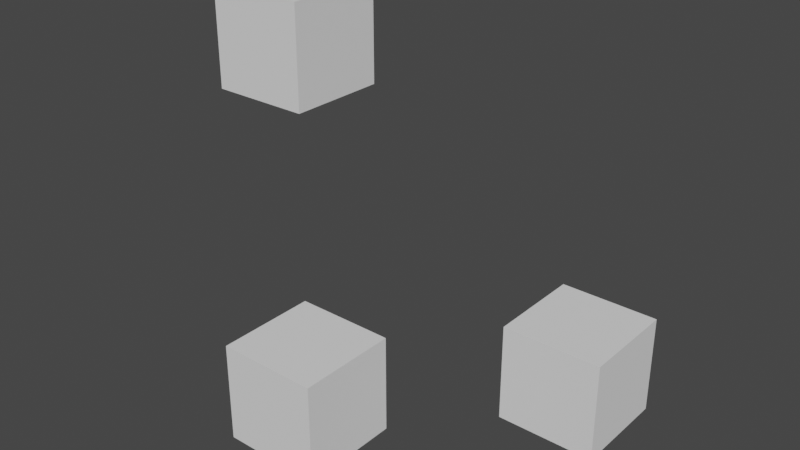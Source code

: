 # Source: Simple.blend  (saved by Blender 2.91.10; exported with 4.5.12 LTS)
import bpy
from mathutils import Matrix  # noqa: F401  (used for matrix-valued properties, if any)

bpy.ops.wm.read_factory_settings(use_empty=True)
scene = bpy.context.scene
scene.name = 'Scene'

# ---- collections
col_collection = bpy.data.collections.new('Collection'); scene.collection.children.link(col_collection)
col_rigidbodybones = bpy.data.collections.new('RigidBodyBones'); scene.collection.children.link(col_rigidbodybones)
col_rigidbodybones.hide_render = True
col_armature__container = bpy.data.collections.new('Armature [Container]'); col_rigidbodybones.children.link(col_armature__container)
col_armature__container.hide_render = True
col_armature__passives = bpy.data.collections.new('Armature [Passives]'); col_armature__container.children.link(col_armature__passives)
col_armature__passives.hide_render = True
col_armature__origins = bpy.data.collections.new('Armature [Origins]'); col_armature__container.children.link(col_armature__origins)
col_armature__origins.hide_render = True
col_armature__joints = bpy.data.collections.new('Armature [Joints]'); col_armature__container.children.link(col_armature__joints)
col_armature__joints.hide_render = True
col_armature__joints.hide_viewport = True
col_armature__actives = bpy.data.collections.new('Armature [Actives]'); col_armature__container.children.link(col_armature__actives)
col_armature__actives.hide_render = True

# ---- world
world_world = bpy.data.worlds.new('World'); scene.world = world_world
world_world.use_nodes = True; world_world.node_tree.nodes.clear()
_N = world_world.node_tree.nodes; _L = world_world.node_tree.links
n0 = _N.new('ShaderNodeOutputWorld'); n0.name = 'World Output'; n0.location = (300, 300)
n1 = _N.new('ShaderNodeBackground'); n1.name = 'Background'; n1.location = (10, 300)
n1.inputs[0].default_value = (0.05088, 0.05088, 0.05088, 1.0)
_L.new(n1.outputs[0], n0.inputs[0])
n0.is_active_output = True
world_world.color = (0.05088, 0.05088, 0.05088)
world_world.use_sun_shadow = False
world_world.sun_shadow_jitter_overblur = 0.0

# ---- meshes
me_cube = bpy.data.meshes.new('Cube')
me_cube.from_pydata([(-0.1264, -0.1264, -0.1264), (-0.1264, -0.1264, 0.1264), (-0.1264, 0.1264, -0.1264), (-0.1264, 0.1264, 0.1264), (0.1264, -0.1264, -0.1264), (0.1264, -0.1264, 0.1264), (0.1264, 0.1264, -0.1264), (0.1264, 0.1264, 0.1264)], [], [(0, 1, 3, 2), (2, 3, 7, 6), (6, 7, 5, 4), (4, 5, 1, 0), (2, 6, 4, 0), (7, 3, 1, 5)])
_uv = me_cube.uv_layers.new(name='UVMap')
_uv.uv.foreach_set('vector', [0.375, 0.0, 0.625, 0.0, 0.625, 0.25, 0.375, 0.25, 0.375, 0.25, 0.625, 0.25, 0.625, 0.5, 0.375, 0.5, 0.375, 0.5, 0.625, 0.5, 0.625, 0.75, 0.375, 0.75, 0.375, 0.75, 0.625, 0.75, 0.625, 1.0, 0.375, 1.0, 0.125, 0.5, 0.375, 0.5, 0.375, 0.75, 0.125, 0.75, 0.625, 0.5, 0.875, 0.5, 0.875, 0.75, 0.625, 0.75])
me_cube.use_remesh_fix_poles = True
me_cube.use_remesh_preserve_attributes = False
me_cube.use_mirror_vertex_groups = False
me_cube.update()
me_cube_001 = bpy.data.meshes.new('Cube.001')
me_cube_001.from_pydata([(-0.1264, -0.1264, -0.1264), (-0.1264, -0.1264, 0.1264), (-0.1264, 0.1264, -0.1264), (-0.1264, 0.1264, 0.1264), (0.1264, -0.1264, -0.1264), (0.1264, -0.1264, 0.1264), (0.1264, 0.1264, -0.1264), (0.1264, 0.1264, 0.1264)], [], [(0, 1, 3, 2), (2, 3, 7, 6), (6, 7, 5, 4), (4, 5, 1, 0), (2, 6, 4, 0), (7, 3, 1, 5)])
_uv = me_cube_001.uv_layers.new(name='UVMap')
_uv.uv.foreach_set('vector', [0.375, 0.0, 0.625, 0.0, 0.625, 0.25, 0.375, 0.25, 0.375, 0.25, 0.625, 0.25, 0.625, 0.5, 0.375, 0.5, 0.375, 0.5, 0.625, 0.5, 0.625, 0.75, 0.375, 0.75, 0.375, 0.75, 0.625, 0.75, 0.625, 1.0, 0.375, 1.0, 0.125, 0.5, 0.375, 0.5, 0.375, 0.75, 0.125, 0.75, 0.625, 0.5, 0.875, 0.5, 0.875, 0.75, 0.625, 0.75])
me_cube_001.use_remesh_fix_poles = True
me_cube_001.use_remesh_preserve_attributes = False
me_cube_001.use_mirror_vertex_groups = False
me_cube_001.update()
me_cube_002 = bpy.data.meshes.new('Cube.002')
me_cube_002.from_pydata([(-0.1264, -0.1264, -0.1264), (-0.1264, -0.1264, 0.1264), (-0.1264, 0.1264, -0.1264), (-0.1264, 0.1264, 0.1264), (0.1264, -0.1264, -0.1264), (0.1264, -0.1264, 0.1264), (0.1264, 0.1264, -0.1264), (0.1264, 0.1264, 0.1264)], [], [(0, 1, 3, 2), (2, 3, 7, 6), (6, 7, 5, 4), (4, 5, 1, 0), (2, 6, 4, 0), (7, 3, 1, 5)])
_uv = me_cube_002.uv_layers.new(name='UVMap')
_uv.uv.foreach_set('vector', [0.375, 0.0, 0.625, 0.0, 0.625, 0.25, 0.375, 0.25, 0.375, 0.25, 0.625, 0.25, 0.625, 0.5, 0.375, 0.5, 0.375, 0.5, 0.625, 0.5, 0.625, 0.75, 0.375, 0.75, 0.375, 0.75, 0.625, 0.75, 0.625, 1.0, 0.375, 1.0, 0.125, 0.5, 0.375, 0.5, 0.375, 0.75, 0.125, 0.75, 0.625, 0.5, 0.875, 0.5, 0.875, 0.75, 0.625, 0.75])
me_cube_002.use_remesh_fix_poles = True
me_cube_002.use_remesh_preserve_attributes = False
me_cube_002.use_mirror_vertex_groups = False
me_cube_002.update()
me_bone__passive = bpy.data.meshes.new('Bone [Passive]')
me_bone__passive.from_pydata([(-0.1155, 0.1155, -0.5776), (-0.1155, 0.1155, 0.5776), (-0.1155, -0.1155, -0.5776), (-0.1155, -0.1155, 0.5776), (0.1155, 0.1155, -0.5776), (0.1155, 0.1155, 0.5776), (0.1155, -0.1155, -0.5776), (0.1155, -0.1155, 0.5776)], [], [(0, 1, 3, 2), (2, 3, 7, 6), (6, 7, 5, 4), (4, 5, 1, 0), (2, 6, 4, 0), (7, 3, 1, 5)])
me_bone__passive.use_remesh_fix_poles = True
me_bone__passive.use_remesh_preserve_attributes = False
me_bone__passive.use_mirror_vertex_groups = False
me_bone__passive.update()
me_bone_001__passive = bpy.data.meshes.new('Bone.001 [Passive]')
me_bone_001__passive.from_pydata([(-0.1052, 0.1052, -0.5261), (-0.1052, 0.1052, 0.5261), (-0.1052, -0.1052, -0.5261), (-0.1052, -0.1052, 0.5261), (0.1052, 0.1052, -0.5261), (0.1052, 0.1052, 0.5261), (0.1052, -0.1052, -0.5261), (0.1052, -0.1052, 0.5261)], [], [(0, 1, 3, 2), (2, 3, 7, 6), (6, 7, 5, 4), (4, 5, 1, 0), (2, 6, 4, 0), (7, 3, 1, 5)])
me_bone_001__passive.use_remesh_fix_poles = True
me_bone_001__passive.use_remesh_preserve_attributes = False
me_bone_001__passive.use_mirror_vertex_groups = False
me_bone_001__passive.update()
me_bone_002__active = bpy.data.meshes.new('Bone.002 [Active]')
me_bone_002__active.from_pydata([(-0.1117, 0.1117, -0.5585), (-0.1117, 0.1117, 0.5585), (-0.1117, -0.1117, -0.5585), (-0.1117, -0.1117, 0.5585), (0.1117, 0.1117, -0.5585), (0.1117, 0.1117, 0.5585), (0.1117, -0.1117, -0.5585), (0.1117, -0.1117, 0.5585)], [], [(0, 1, 3, 2), (2, 3, 7, 6), (6, 7, 5, 4), (4, 5, 1, 0), (2, 6, 4, 0), (7, 3, 1, 5)])
me_bone_002__active.use_remesh_fix_poles = True
me_bone_002__active.use_remesh_preserve_attributes = False
me_bone_002__active.use_mirror_vertex_groups = False
me_bone_002__active.update()
me_bone_003__active = bpy.data.meshes.new('Bone.003 [Active]')
me_bone_003__active.from_pydata([(-0.1313, 0.1313, -0.6563), (-0.1313, 0.1313, 0.6563), (-0.1313, -0.1313, -0.6563), (-0.1313, -0.1313, 0.6563), (0.1313, 0.1313, -0.6563), (0.1313, 0.1313, 0.6563), (0.1313, -0.1313, -0.6563), (0.1313, -0.1313, 0.6563)], [], [(0, 1, 3, 2), (2, 3, 7, 6), (6, 7, 5, 4), (4, 5, 1, 0), (2, 6, 4, 0), (7, 3, 1, 5)])
me_bone_003__active.use_remesh_fix_poles = True
me_bone_003__active.use_remesh_preserve_attributes = False
me_bone_003__active.use_mirror_vertex_groups = False
me_bone_003__active.update()
me_bone_004__active = bpy.data.meshes.new('Bone.004 [Active]')
me_bone_004__active.from_pydata([(-0.1227, 0.1227, -0.6134), (-0.1227, 0.1227, 0.6134), (-0.1227, -0.1227, -0.6134), (-0.1227, -0.1227, 0.6134), (0.1227, 0.1227, -0.6134), (0.1227, 0.1227, 0.6134), (0.1227, -0.1227, -0.6134), (0.1227, -0.1227, 0.6134)], [], [(0, 1, 3, 2), (2, 3, 7, 6), (6, 7, 5, 4), (4, 5, 1, 0), (2, 6, 4, 0), (7, 3, 1, 5)])
me_bone_004__active.use_remesh_fix_poles = True
me_bone_004__active.use_remesh_preserve_attributes = False
me_bone_004__active.use_mirror_vertex_groups = False
me_bone_004__active.update()
arm_armature = bpy.data.armatures.new('Armature')  # bones are not reproduced

# ---- objects
ob_armature = bpy.data.objects.new('Armature', arm_armature)
ob_cube = bpy.data.objects.new('Cube', me_cube)
ob_cube_001 = bpy.data.objects.new('Cube.001', me_cube_001)
ob_cube_002 = bpy.data.objects.new('Cube.002', me_cube_002)
ob_bone__passive = bpy.data.objects.new('Bone [Passive]', me_bone__passive)
ob_bone_001__passive = bpy.data.objects.new('Bone.001 [Passive]', me_bone_001__passive)
ob_bone__origin = bpy.data.objects.new('Bone [Origin]', None)
ob_bone_001__origin = bpy.data.objects.new('Bone.001 [Origin]', None)
ob_bone_002__origin = bpy.data.objects.new('Bone.002 [Origin]', None)
ob_bone_003__origin = bpy.data.objects.new('Bone.003 [Origin]', None)
ob_bone_004__origin = bpy.data.objects.new('Bone.004 [Origin]', None)
ob_bone_002__head = bpy.data.objects.new('Bone.002 [Head]', None)
ob_bone_001__head = bpy.data.objects.new('Bone.001 [Head]', None)
ob_bone__head = bpy.data.objects.new('Bone [Head]', None)
ob_bone_003__head = bpy.data.objects.new('Bone.003 [Head]', None)
ob_bone_004__head = bpy.data.objects.new('Bone.004 [Head]', None)
ob_bone_002__active = bpy.data.objects.new('Bone.002 [Active]', me_bone_002__active)
ob_bone_003__active = bpy.data.objects.new('Bone.003 [Active]', me_bone_003__active)
ob_bone_004__active = bpy.data.objects.new('Bone.004 [Active]', me_bone_004__active)

# ---- transforms, parenting, visibility, modifiers, constraints
ob_armature.location = (0.0, 0.0, 0.0)
ob_armature.lineart.crease_threshold = 0.0
ob_cube.location = (-0.2516, 1.211, 0.9434)
ob_cube.lineart.crease_threshold = 0.0
ob_cube_001.location = (0.01431, 0.9372, 0.2231)
ob_cube_001.lineart.crease_threshold = 0.0
ob_cube_002.location = (0.4504, 1.39, 0.2297)
ob_cube_002.lineart.crease_threshold = 0.0
ob_bone__passive.parent = ob_armature
ob_bone__passive.location = (0.0, -0.5776, 0.0)
ob_bone__passive.rotation_euler = (1.571, -0.0, 0.0)
ob_bone__passive.hide_render = True
ob_bone__passive.display_type = 'BOUNDS'
ob_bone__passive.show_bounds = True
ob_bone__passive.show_in_front = True
ob_bone__passive.display.show_shadows = False
ob_bone__passive.lineart.crease_threshold = 0.0
ob_bone_001__passive.parent = ob_armature
ob_bone_001__passive.location = (0.0, -0.5261, 0.0)
ob_bone_001__passive.rotation_euler = (1.571, -0.0, 0.0)
ob_bone_001__passive.hide_render = True
ob_bone_001__passive.display_type = 'BOUNDS'
ob_bone_001__passive.show_bounds = True
ob_bone_001__passive.show_in_front = True
ob_bone_001__passive.display.show_shadows = False
ob_bone_001__passive.lineart.crease_threshold = 0.0
ob_bone__origin.parent = ob_bone__passive
ob_bone__origin.location = (0.0, 0.0, 0.0)
ob_bone__origin.rotation_euler = (-1.571, 0.0, 0.0)
ob_bone__origin.empty_display_type = 'CIRCLE'
ob_bone__origin.empty_display_size = 0.05776
ob_bone__origin.hide_render = True
ob_bone__origin.show_in_front = True
ob_bone__origin.display.show_shadows = False
ob_bone__origin.lineart.crease_threshold = 0.0
ob_bone_001__origin.parent = ob_bone_001__passive
ob_bone_001__origin.location = (0.0, 0.0, 0.0)
ob_bone_001__origin.rotation_euler = (-1.571, 0.0, 0.0)
ob_bone_001__origin.empty_display_type = 'CIRCLE'
ob_bone_001__origin.empty_display_size = 0.05261
ob_bone_001__origin.hide_render = True
ob_bone_001__origin.show_in_front = True
ob_bone_001__origin.display.show_shadows = False
ob_bone_001__origin.lineart.crease_threshold = 0.0
ob_bone_002__origin.parent = ob_bone_002__active
ob_bone_002__origin.location = (0.0, 0.0, 0.0)
ob_bone_002__origin.rotation_euler = (-1.571, 0.0, 0.0)
ob_bone_002__origin.empty_display_type = 'CIRCLE'
ob_bone_002__origin.empty_display_size = 0.05585
ob_bone_002__origin.hide_render = True
ob_bone_002__origin.show_in_front = True
ob_bone_002__origin.display.show_shadows = False
ob_bone_002__origin.lineart.crease_threshold = 0.0
ob_bone_003__origin.parent = ob_bone_003__active
ob_bone_003__origin.location = (0.0, 0.0, 0.0)
ob_bone_003__origin.rotation_euler = (-1.571, 0.0, 0.0)
ob_bone_003__origin.empty_display_type = 'CIRCLE'
ob_bone_003__origin.empty_display_size = 0.06563
ob_bone_003__origin.hide_render = True
ob_bone_003__origin.show_in_front = True
ob_bone_003__origin.display.show_shadows = False
ob_bone_003__origin.lineart.crease_threshold = 0.0
ob_bone_004__origin.parent = ob_bone_004__active
ob_bone_004__origin.location = (0.0, 0.0, 0.0)
ob_bone_004__origin.rotation_euler = (-1.571, 0.0, 0.0)
ob_bone_004__origin.empty_display_type = 'CIRCLE'
ob_bone_004__origin.empty_display_size = 0.06134
ob_bone_004__origin.hide_render = True
ob_bone_004__origin.show_in_front = True
ob_bone_004__origin.display.show_shadows = False
ob_bone_004__origin.lineart.crease_threshold = 0.0
ob_bone_002__head.parent = ob_bone_001__head
ob_bone_002__head.location = (3.87e-08, 1.052, 2.925e-08)
ob_bone_002__head.rotation_mode = 'QUATERNION'
ob_bone_002__head.rotation_quaternion = (0.8345, -0.5316, 0.1324, 0.05855)
ob_bone_002__head.empty_display_size = 0.0001
ob_bone_002__head.hide_render = True
ob_bone_002__head.lineart.crease_threshold = 0.0
ob_bone_001__head.parent = ob_bone__head
ob_bone_001__head.location = (1.49e-08, 1.155, -4.441e-15)
ob_bone_001__head.rotation_mode = 'QUATERNION'
ob_bone_001__head.rotation_quaternion = (0.9755, -0.2001, 0.04184, -0.08098)
ob_bone_001__head.empty_display_size = 0.0001
ob_bone_001__head.hide_render = True
ob_bone_001__head.lineart.crease_threshold = 0.0
ob_bone__head.parent = ob_armature
ob_bone__head.location = (0.5542, 0.0, 0.1155)
ob_bone__head.rotation_mode = 'QUATERNION'
ob_bone__head.rotation_quaternion = (0.6972, 0.6972, -0.1181, 0.1181)
ob_bone__head.empty_display_size = 0.0001
ob_bone__head.hide_render = True
ob_bone__head.lineart.crease_threshold = 0.0
ob_bone_003__head.parent = ob_bone_002__head
ob_bone_003__head.location = (1.315e-08, 1.117, 4.611e-08)
ob_bone_003__head.rotation_mode = 'QUATERNION'
ob_bone_003__head.rotation_quaternion = (0.9279, -0.3482, 0.05931, -0.1197)
ob_bone_003__head.empty_display_size = 0.0001
ob_bone_003__head.hide_render = True
ob_bone_003__head.lineart.crease_threshold = 0.0
ob_bone_004__head.parent = ob_bone_003__head
ob_bone_004__head.location = (-2.98e-08, 1.313, 4.356e-07)
ob_bone_004__head.rotation_mode = 'QUATERNION'
ob_bone_004__head.rotation_quaternion = (0.9513, -0.2165, -0.04465, -0.2146)
ob_bone_004__head.empty_display_size = 0.0001
ob_bone_004__head.hide_render = True
ob_bone_004__head.lineart.crease_threshold = 0.0
ob_bone_002__active.parent = ob_armature
ob_bone_002__active.location = (0.0, -0.5585, 0.0)
ob_bone_002__active.rotation_euler = (1.571, -0.0, 0.0)
ob_bone_002__active.hide_render = True
ob_bone_002__active.display_type = 'BOUNDS'
ob_bone_002__active.show_bounds = True
ob_bone_002__active.show_in_front = True
ob_bone_002__active.display.show_shadows = False
ob_bone_002__active.lineart.crease_threshold = 0.0
ob_bone_003__active.parent = ob_armature
ob_bone_003__active.location = (0.0, -0.6563, 0.0)
ob_bone_003__active.rotation_euler = (1.571, -0.0, 0.0)
ob_bone_003__active.hide_render = True
ob_bone_003__active.display_type = 'BOUNDS'
ob_bone_003__active.show_bounds = True
ob_bone_003__active.show_in_front = True
ob_bone_003__active.display.show_shadows = False
ob_bone_003__active.lineart.crease_threshold = 0.0
ob_bone_004__active.parent = ob_armature
ob_bone_004__active.location = (0.0, -0.6134, 0.0)
ob_bone_004__active.rotation_euler = (1.571, -0.0, 0.0)
ob_bone_004__active.hide_render = True
ob_bone_004__active.display_type = 'BOUNDS'
ob_bone_004__active.show_bounds = True
ob_bone_004__active.show_in_front = True
ob_bone_004__active.display.show_shadows = False
ob_bone_004__active.lineart.crease_threshold = 0.0

# ---- collection membership
col_collection.objects.link(ob_armature)
col_collection.objects.link(ob_cube)
col_collection.objects.link(ob_cube_001)
col_collection.objects.link(ob_cube_002)
col_armature__passives.objects.link(ob_bone__passive)
col_armature__passives.objects.link(ob_bone_001__passive)
col_armature__origins.objects.link(ob_bone__origin)
col_armature__origins.objects.link(ob_bone_001__origin)
col_armature__origins.objects.link(ob_bone_002__origin)
col_armature__origins.objects.link(ob_bone_003__origin)
col_armature__origins.objects.link(ob_bone_004__origin)
col_armature__joints.objects.link(ob_bone_002__head)
col_armature__joints.objects.link(ob_bone_001__head)
col_armature__joints.objects.link(ob_bone__head)
col_armature__joints.objects.link(ob_bone_003__head)
col_armature__joints.objects.link(ob_bone_004__head)
col_armature__actives.objects.link(ob_bone_002__active)
col_armature__actives.objects.link(ob_bone_003__active)
col_armature__actives.objects.link(ob_bone_004__active)

# ---- scene / render settings (as saved in the file)
scene.frame_start = 1; scene.frame_end = 250; scene.frame_set(1)
scene.render.engine = 'BLENDER_EEVEE_NEXT'
scene.render.image_settings.file_format = 'FFMPEG'
scene.render.image_settings.color_mode = 'RGB'
scene.render.image_settings.compression = 100
scene.render.resolution_x = 1280
scene.render.resolution_y = 720
scene.cycles.use_denoising = False
scene.cycles.samples = 128
scene.cycles.sampling_pattern = 'TABULATED_SOBOL'
scene.cycles.use_adaptive_sampling = False
scene.cycles.use_light_tree = False
scene.view_settings.view_transform = 'Filmic'
bpy.context.view_layer.update()

# ---- added for rendering (the .blend has no active camera and no usable light): camera, sun
cam_auto = bpy.data.cameras.new('AutoCamera')
cam_auto.lens = 50.0
cam_auto.sensor_width = 36.0
cam_auto.clip_end = 1000.0
ob_auto_camera = bpy.data.objects.new('AutoCamera', cam_auto)
scene.collection.objects.link(ob_auto_camera)
ob_auto_camera.location = (1.51974, -0.540854, 1.71955)
ob_auto_camera.rotation_euler = (1.09748, -7.21219e-08, 0.694738)
scene.camera = ob_auto_camera
light_auto_sun = bpy.data.lights.new('AutoSun', 'SUN')
light_auto_sun.energy = 3.0
light_auto_sun.angle = 0.0523599
ob_auto_sun = bpy.data.objects.new('AutoSun', light_auto_sun)
scene.collection.objects.link(ob_auto_sun)
ob_auto_sun.rotation_euler = (0.872665, 0.174533, 0.523599)
bpy.context.view_layer.update()
